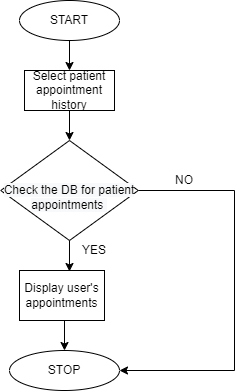

The diagram above was exported from draw.io. Its source (the exported page's mxGraphModel, read from the mxfile embedded in the PNG):
<mxGraphModel dx="18" dy="425" grid="1" gridSize="10" guides="1" tooltips="1" connect="1" arrows="1" fold="1" page="1" pageScale="1" pageWidth="850" pageHeight="1100" math="0" shadow="0">
  <root>
    <mxCell id="0" />
    <mxCell id="1" parent="0" />
    <mxCell id="F6KMGet_hQSzP44Vg5MI-30" value="START" style="ellipse;whiteSpace=wrap;html=1;" vertex="1" parent="1">
      <mxGeometry x="1355" y="460" width="100" height="40" as="geometry" />
    </mxCell>
    <mxCell id="F6KMGet_hQSzP44Vg5MI-31" value="" style="endArrow=classic;html=1;rounded=0;exitX=0.5;exitY=1;exitDx=0;exitDy=0;" edge="1" parent="1" source="F6KMGet_hQSzP44Vg5MI-30">
      <mxGeometry width="50" height="50" relative="1" as="geometry">
        <mxPoint x="1445" y="660" as="sourcePoint" />
        <mxPoint x="1405" y="530" as="targetPoint" />
      </mxGeometry>
    </mxCell>
    <mxCell id="F6KMGet_hQSzP44Vg5MI-32" value="Select patient appointment history" style="rounded=0;whiteSpace=wrap;html=1;" vertex="1" parent="1">
      <mxGeometry x="1360" y="530" width="90" height="40" as="geometry" />
    </mxCell>
    <mxCell id="F6KMGet_hQSzP44Vg5MI-33" value="STOP" style="ellipse;whiteSpace=wrap;html=1;" vertex="1" parent="1">
      <mxGeometry x="1345" y="810" width="110" height="40" as="geometry" />
    </mxCell>
    <mxCell id="F6KMGet_hQSzP44Vg5MI-35" value="" style="endArrow=classic;html=1;rounded=0;exitX=0.5;exitY=1;exitDx=0;exitDy=0;entryX=0.5;entryY=0;entryDx=0;entryDy=0;" edge="1" parent="1" source="F6KMGet_hQSzP44Vg5MI-32" target="F6KMGet_hQSzP44Vg5MI-38">
      <mxGeometry width="50" height="50" relative="1" as="geometry">
        <mxPoint x="1430" y="550" as="sourcePoint" />
        <mxPoint x="1405" y="590" as="targetPoint" />
      </mxGeometry>
    </mxCell>
    <mxCell id="F6KMGet_hQSzP44Vg5MI-38" value="&lt;br&gt;&lt;span style=&quot;color: rgb(0, 0, 0); font-family: Helvetica; font-size: 12px; font-style: normal; font-variant-ligatures: normal; font-variant-caps: normal; font-weight: 400; letter-spacing: normal; orphans: 2; text-align: center; text-indent: 0px; text-transform: none; widows: 2; word-spacing: 0px; -webkit-text-stroke-width: 0px; background-color: rgb(248, 249, 250); text-decoration-thickness: initial; text-decoration-style: initial; text-decoration-color: initial; float: none; display: inline !important;&quot;&gt;Check the DB for patient appointments&amp;nbsp;&lt;/span&gt;&lt;br&gt;" style="rhombus;whiteSpace=wrap;html=1;" vertex="1" parent="1">
      <mxGeometry x="1336.25" y="600" width="137.5" height="100" as="geometry" />
    </mxCell>
    <mxCell id="F6KMGet_hQSzP44Vg5MI-40" value="Display user's appointments" style="rounded=0;whiteSpace=wrap;html=1;" vertex="1" parent="1">
      <mxGeometry x="1355" y="730" width="85" height="50" as="geometry" />
    </mxCell>
    <mxCell id="F6KMGet_hQSzP44Vg5MI-41" value="" style="endArrow=classic;html=1;rounded=0;exitX=0.5;exitY=1;exitDx=0;exitDy=0;entryX=0.588;entryY=0.02;entryDx=0;entryDy=0;entryPerimeter=0;" edge="1" parent="1" source="F6KMGet_hQSzP44Vg5MI-38" target="F6KMGet_hQSzP44Vg5MI-40">
      <mxGeometry width="50" height="50" relative="1" as="geometry">
        <mxPoint x="1430" y="700" as="sourcePoint" />
        <mxPoint x="1480" y="650" as="targetPoint" />
      </mxGeometry>
    </mxCell>
    <mxCell id="F6KMGet_hQSzP44Vg5MI-42" value="" style="endArrow=classic;html=1;rounded=0;entryX=0.5;entryY=0;entryDx=0;entryDy=0;" edge="1" parent="1" target="F6KMGet_hQSzP44Vg5MI-33">
      <mxGeometry width="50" height="50" relative="1" as="geometry">
        <mxPoint x="1400" y="780" as="sourcePoint" />
        <mxPoint x="1480" y="650" as="targetPoint" />
      </mxGeometry>
    </mxCell>
    <mxCell id="F6KMGet_hQSzP44Vg5MI-43" value="YES" style="text;html=1;strokeColor=none;fillColor=none;align=center;verticalAlign=middle;whiteSpace=wrap;rounded=0;" vertex="1" parent="1">
      <mxGeometry x="1410" y="700" width="40" height="20" as="geometry" />
    </mxCell>
    <mxCell id="F6KMGet_hQSzP44Vg5MI-44" value="" style="endArrow=classic;html=1;rounded=0;entryX=1;entryY=0.5;entryDx=0;entryDy=0;exitX=1;exitY=0.5;exitDx=0;exitDy=0;" edge="1" parent="1" source="F6KMGet_hQSzP44Vg5MI-38" target="F6KMGet_hQSzP44Vg5MI-33">
      <mxGeometry width="50" height="50" relative="1" as="geometry">
        <mxPoint x="1430" y="700" as="sourcePoint" />
        <mxPoint x="1480" y="650" as="targetPoint" />
        <Array as="points">
          <mxPoint x="1570" y="650" />
          <mxPoint x="1570" y="830" />
        </Array>
      </mxGeometry>
    </mxCell>
    <mxCell id="F6KMGet_hQSzP44Vg5MI-45" value="NO" style="text;html=1;strokeColor=none;fillColor=none;align=center;verticalAlign=middle;whiteSpace=wrap;rounded=0;" vertex="1" parent="1">
      <mxGeometry x="1500" y="630" width="40" height="20" as="geometry" />
    </mxCell>
  </root>
</mxGraphModel>